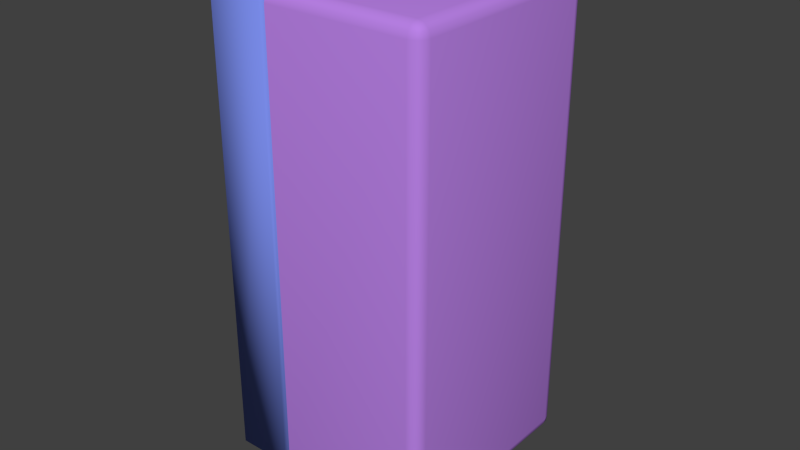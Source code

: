 # Source: LucesEmergencia.blend  (saved by Blender 2.69.0; exported with 4.5.12 LTS)
import bpy
from mathutils import Matrix  # noqa: F401  (used for matrix-valued properties, if any)

bpy.ops.wm.read_factory_settings(use_empty=True)
scene = bpy.context.scene
scene.name = 'Scene'

# ---- collections
col_collection_1 = bpy.data.collections.new('Collection 1'); scene.collection.children.link(col_collection_1)

# ---- materials (node trees are filled in below, after node groups)
mat_cristal = bpy.data.materials.new('Cristal')
mat_cristal.alpha_threshold = 0.0
mat_cristal.use_transparent_shadow = False
mat_cristal.diffuse_color = (0.4914, 0.2236, 0.8, 1.0)
mat_cristal.roughness = 0.5
mat_cristal.line_color = (0.0, 0.0, 0.0, 1.0)
mat_plastico = bpy.data.materials.new('Plastico')
mat_plastico.alpha_threshold = 0.0
mat_plastico.use_transparent_shadow = False
mat_plastico.diffuse_color = (0.1899, 0.2556, 0.8, 1.0)
mat_plastico.roughness = 0.5
mat_plastico.line_color = (0.0, 0.0, 0.0, 1.0)

# ---- material node trees

# ---- world
world_world = bpy.data.worlds.new('World'); scene.world = world_world
world_world.color = (0.05088, 0.05088, 0.05088)
world_world.use_sun_shadow = False
world_world.sun_shadow_jitter_overblur = 0.0
world_world.cycles.sampling_method = 'MANUAL'
world_world.cycles.sample_map_resolution = 256

# ---- meshes
me_cube_002 = bpy.data.meshes.new('Cube.002')
me_cube_002.from_pydata([(-0.075, -0.071, -0.075), (-0.075, -0.075, -0.071), (-0.075, -0.073, -0.07446), (-0.075, -0.07446, -0.073), (-0.075, -0.005, -0.071), (-0.075, -0.009, -0.075), (-0.075, -0.005536, -0.073), (-0.075, -0.007, -0.07446), (-0.029, -0.005, -0.071), (-0.025, -0.009, -0.071), (-0.029, -0.009, -0.075), (-0.027, -0.005536, -0.071), (-0.02554, -0.007, -0.071), (-0.02554, -0.009, -0.073), (-0.027, -0.009, -0.07446), (-0.029, -0.007, -0.07446), (-0.029, -0.005536, -0.073), (-0.02704, -0.005804, -0.07296), (-0.0258, -0.007036, -0.07296), (-0.02704, -0.007036, -0.0742), (-0.025, -0.071, -0.071), (-0.029, -0.075, -0.071), (-0.029, -0.071, -0.075), (-0.02554, -0.073, -0.071), (-0.027, -0.07446, -0.071), (-0.029, -0.07446, -0.073), (-0.029, -0.073, -0.07446), (-0.027, -0.071, -0.07446), (-0.02554, -0.071, -0.073), (-0.0258, -0.07296, -0.07296), (-0.02704, -0.0742, -0.07296), (-0.02704, -0.07296, -0.0742), (-0.075, -0.075, 0.071), (-0.075, -0.071, 0.075), (-0.075, -0.07446, 0.073), (-0.075, -0.073, 0.07446), (-0.075, -0.009, 0.075), (-0.075, -0.005, 0.071), (-0.075, -0.007, 0.07446), (-0.075, -0.005536, 0.073), (-0.029, -0.005, 0.071), (-0.029, -0.009, 0.075), (-0.025, -0.009, 0.071), (-0.029, -0.005536, 0.073), (-0.029, -0.007, 0.07446), (-0.027, -0.009, 0.07446), (-0.02554, -0.009, 0.073), (-0.02554, -0.007, 0.071), (-0.027, -0.005536, 0.071), (-0.02704, -0.005804, 0.07296), (-0.02704, -0.007036, 0.0742), (-0.0258, -0.007036, 0.07296), (-0.025, -0.071, 0.071), (-0.029, -0.071, 0.075), (-0.029, -0.075, 0.071), (-0.02554, -0.071, 0.073), (-0.027, -0.071, 0.07446), (-0.029, -0.073, 0.07446), (-0.029, -0.07446, 0.073), (-0.027, -0.07446, 0.071), (-0.02554, -0.073, 0.071), (-0.0258, -0.07296, 0.07296), (-0.02704, -0.07296, 0.0742), (-0.02704, -0.0742, 0.07296)], [], [(0, 5, 10, 22), (42, 52, 20, 9), (53, 41, 36, 33), (37, 40, 8, 4), (54, 32, 1, 21), (8, 11, 17, 16), (11, 12, 18, 17), (9, 13, 18, 12), (13, 14, 19, 18), (10, 15, 19, 14), (15, 16, 17, 19), (17, 18, 19), (20, 23, 29, 28), (23, 24, 30, 29), (21, 25, 30, 24), (25, 26, 31, 30), (22, 27, 31, 26), (27, 28, 29, 31), (29, 30, 31), (40, 43, 49, 48), (43, 44, 50, 49), (41, 45, 50, 44), (45, 46, 51, 50), (42, 47, 51, 46), (47, 48, 49, 51), (49, 50, 51), (52, 55, 61, 60), (55, 56, 62, 61), (53, 57, 62, 56), (57, 58, 63, 62), (54, 59, 63, 58), (59, 60, 61, 63), (61, 62, 63), (36, 41, 44, 38), (38, 44, 43, 39), (39, 43, 40, 37), (42, 9, 12, 47), (47, 12, 11, 48), (48, 11, 8, 40), (10, 5, 7, 15), (15, 7, 6, 16), (16, 6, 4, 8), (41, 53, 56, 45), (45, 56, 55, 46), (46, 55, 52, 42), (54, 21, 24, 59), (59, 24, 23, 60), (60, 23, 20, 52), (22, 10, 14, 27), (27, 14, 13, 28), (28, 13, 9, 20), (53, 33, 35, 57), (57, 35, 34, 58), (58, 34, 32, 54), (0, 22, 26, 2), (2, 26, 25, 3), (3, 25, 21, 1)])
me_cube_002.polygons.foreach_set('use_smooth', [True] * 57)
me_cube_002.materials.append(mat_cristal)
me_cube_002.use_remesh_preserve_volume = False
me_cube_002.use_remesh_preserve_attributes = False
me_cube_002.use_mirror_vertex_groups = False
me_cube_002.update()
me_cube_001 = bpy.data.meshes.new('Cube.001')
me_cube_001.from_pydata([(-0.075, -0.075, -0.075), (-0.075, -0.005, -0.075), (-0.075, -0.075, 0.075), (-0.075, -0.005, 0.075), (-0.057, -0.005, -0.075), (-0.055, -0.007, -0.073), (-0.056, -0.005451, -0.07455), (-0.05527, -0.006183, -0.07382), (-0.055, -0.073, -0.073), (-0.057, -0.075, -0.075), (-0.05527, -0.07382, -0.07382), (-0.056, -0.07455, -0.07455), (-0.057, -0.005, 0.075), (-0.055, -0.007, 0.073), (-0.056, -0.005451, 0.07455), (-0.05527, -0.006183, 0.07382), (-0.055, -0.073, 0.073), (-0.057, -0.075, 0.075), (-0.05527, -0.07382, 0.07382), (-0.056, -0.07455, 0.07455)], [], [(2, 3, 1, 0), (0, 1, 4, 9), (3, 12, 4, 1), (17, 12, 3, 2), (17, 2, 0, 9), (13, 5, 7, 15), (15, 7, 6, 14), (14, 6, 4, 12), (12, 17, 19, 14), (14, 19, 18, 15), (15, 18, 16, 13), (17, 9, 11, 19), (19, 11, 10, 18), (18, 10, 8, 16), (9, 4, 6, 11), (11, 6, 7, 10), (10, 7, 5, 8)])
me_cube_001.polygons.foreach_set('use_smooth', [True] * 17)
me_cube_001.materials.append(mat_plastico)
me_cube_001.use_remesh_preserve_volume = False
me_cube_001.use_remesh_preserve_attributes = False
me_cube_001.use_mirror_vertex_groups = False
me_cube_001.update()

# ---- objects
ob_cristal = bpy.data.objects.new('Cristal', me_cube_002)
ob_caja = bpy.data.objects.new('Caja', me_cube_001)

# ---- transforms, parenting, visibility, modifiers, constraints
ob_cristal.location = (0.02, 0.0, 0.0)
ob_cristal.lineart.crease_threshold = 0.0
ob_caja.location = (0.0, 0.0, 0.0)
ob_caja.lineart.crease_threshold = 0.0

# ---- collection membership
col_collection_1.objects.link(ob_cristal)
col_collection_1.objects.link(ob_caja)

# ---- scene / render settings (as saved in the file)
scene.frame_start = 1; scene.frame_end = 250; scene.frame_set(1)
scene.render.engine = 'BLENDER_EEVEE_NEXT'
scene.render.image_settings.compression = 90
scene.render.resolution_percentage = 50
scene.render.dither_intensity = 0.0
scene.cycles.use_denoising = False
scene.cycles.samples = 10
scene.cycles.sampling_pattern = 'TABULATED_SOBOL'
scene.cycles.light_sampling_threshold = 0.0
scene.cycles.use_adaptive_sampling = False
scene.cycles.use_light_tree = False
scene.cycles.blur_glossy = 0.0
scene.cycles.volume_bounces = 1
scene.cycles.pixel_filter_type = 'GAUSSIAN'
scene.cycles.sample_clamp_indirect = 0.0
scene.view_settings.view_transform = 'Standard'
bpy.context.view_layer.update()

# ---- added for rendering (the .blend has no active camera and no usable light): camera, sun
cam_auto = bpy.data.cameras.new('AutoCamera')
cam_auto.lens = 50.0
cam_auto.sensor_width = 36.0
cam_auto.clip_end = 1000.0
ob_auto_camera = bpy.data.objects.new('AutoCamera', cam_auto)
scene.collection.objects.link(ob_auto_camera)
ob_auto_camera.location = (0.145045, -0.262054, 0.148036)
ob_auto_camera.rotation_euler = (1.09748, -7.21219e-08, 0.694738)
scene.camera = ob_auto_camera
light_auto_sun = bpy.data.lights.new('AutoSun', 'SUN')
light_auto_sun.energy = 3.0
light_auto_sun.angle = 0.0523599
ob_auto_sun = bpy.data.objects.new('AutoSun', light_auto_sun)
scene.collection.objects.link(ob_auto_sun)
ob_auto_sun.rotation_euler = (0.872665, 0.174533, 0.523599)
bpy.context.view_layer.update()
